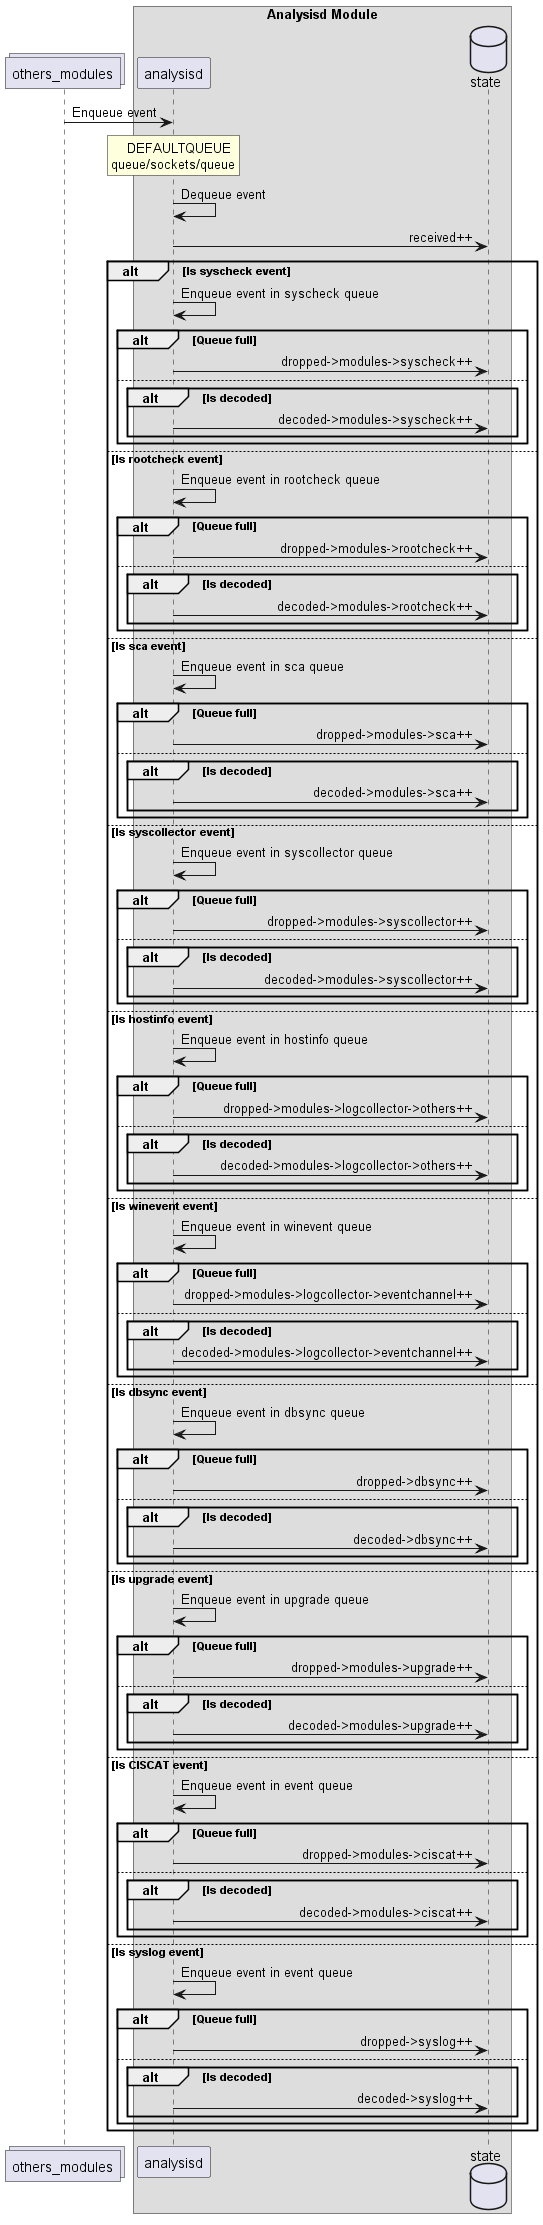

The diagram above was rendered by PlantUML. Its source (embedded in the PNG):
@startuml analysisd

    collections others_modules
    box "Analysisd Module"
    participant analysisd
    database state
    end box
    skinparam sequenceMessageAlign right

    others_modules -> analysisd : Enqueue event
    rnote over analysisd
            DEFAULTQUEUE
        queue/sockets/queue
    endrnote
    analysisd -> analysisd: Dequeue event
    analysisd -> state: received++

    alt Is syscheck event
        analysisd -> analysisd: Enqueue event in syscheck queue
        alt Queue full
            analysisd -> state: dropped->modules->syscheck++
        else
            alt Is decoded
                analysisd -> state: decoded->modules->syscheck++
            end
        end
    else Is rootcheck event
        analysisd -> analysisd: Enqueue event in rootcheck queue
        alt Queue full
            analysisd -> state: dropped->modules->rootcheck++
        else
            alt Is decoded
                analysisd -> state: decoded->modules->rootcheck++
            end
        end
    else Is sca event
        analysisd -> analysisd: Enqueue event in sca queue
        alt Queue full
            analysisd -> state: dropped->modules->sca++
        else
            alt Is decoded
                analysisd -> state: decoded->modules->sca++
            end
        end
    else Is syscollector event
        analysisd -> analysisd: Enqueue event in syscollector queue
        alt Queue full
            analysisd -> state: dropped->modules->syscollector++
        else
            alt Is decoded
                analysisd -> state: decoded->modules->syscollector++
            end
        end
    else Is hostinfo event
        analysisd -> analysisd: Enqueue event in hostinfo queue
        alt Queue full
            analysisd -> state: dropped->modules->logcollector->others++
        else
            alt Is decoded
                analysisd -> state: decoded->modules->logcollector->others++
            end
        end
    else Is winevent event
        analysisd -> analysisd: Enqueue event in winevent queue
        alt Queue full
            analysisd -> state: dropped->modules->logcollector->eventchannel++
        else
            alt Is decoded
                analysisd -> state: decoded->modules->logcollector->eventchannel++
            end
        end
    else Is dbsync event
        analysisd -> analysisd: Enqueue event in dbsync queue
        alt Queue full
            analysisd -> state: dropped->dbsync++
        else
            alt Is decoded
                analysisd -> state: decoded->dbsync++
            end
        end
    else Is upgrade event
        analysisd -> analysisd: Enqueue event in upgrade queue
        alt Queue full
            analysisd -> state: dropped->modules->upgrade++
        else
            alt Is decoded
                analysisd -> state: decoded->modules->upgrade++
            end
        end
    else Is CISCAT event
        analysisd -> analysisd: Enqueue event in event queue
        alt Queue full
            analysisd -> state: dropped->modules->ciscat++
        else
            alt Is decoded
                analysisd -> state: decoded->modules->ciscat++
            end
        end
    else Is syslog event
        analysisd -> analysisd: Enqueue event in event queue
        alt Queue full
            analysisd -> state: dropped->syslog++
        else
            alt Is decoded
                analysisd -> state: decoded->syslog++
            end
        end
    end

@enduml